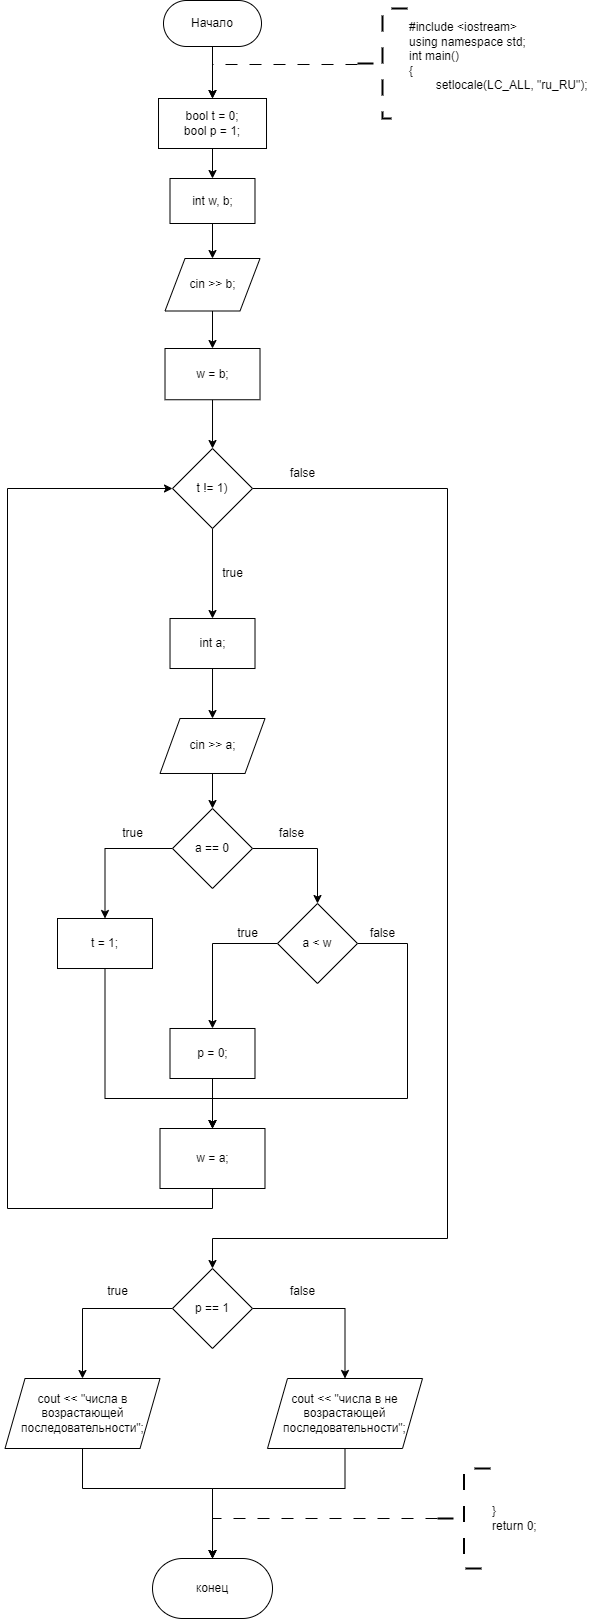

The diagram above was exported from draw.io. Its source (the exported page's mxGraphModel, read from the mxfile embedded in the PNG):
<mxGraphModel dx="696" dy="461" grid="1" gridSize="10" guides="1" tooltips="1" connect="1" arrows="1" fold="1" page="1" pageScale="1" pageWidth="827" pageHeight="1169" math="0" shadow="0">
  <root>
    <mxCell id="WIyWlLk6GJQsqaUBKTNV-0" />
    <mxCell id="WIyWlLk6GJQsqaUBKTNV-1" parent="WIyWlLk6GJQsqaUBKTNV-0" />
    <mxCell id="28vXfvrLVN2FK0aUUFSZ-0" value="" style="edgeStyle=orthogonalEdgeStyle;rounded=0;orthogonalLoop=1;jettySize=auto;html=1;" edge="1" parent="WIyWlLk6GJQsqaUBKTNV-1" source="28vXfvrLVN2FK0aUUFSZ-1" target="28vXfvrLVN2FK0aUUFSZ-3">
      <mxGeometry relative="1" as="geometry" />
    </mxCell>
    <mxCell id="28vXfvrLVN2FK0aUUFSZ-1" value="Начало" style="rounded=1;whiteSpace=wrap;html=1;arcSize=50;" vertex="1" parent="WIyWlLk6GJQsqaUBKTNV-1">
      <mxGeometry x="416" y="262" width="98" height="46" as="geometry" />
    </mxCell>
    <mxCell id="28vXfvrLVN2FK0aUUFSZ-8" value="" style="edgeStyle=orthogonalEdgeStyle;rounded=0;orthogonalLoop=1;jettySize=auto;html=1;" edge="1" parent="WIyWlLk6GJQsqaUBKTNV-1" source="28vXfvrLVN2FK0aUUFSZ-3" target="28vXfvrLVN2FK0aUUFSZ-7">
      <mxGeometry relative="1" as="geometry" />
    </mxCell>
    <mxCell id="28vXfvrLVN2FK0aUUFSZ-3" value="&lt;div&gt;bool t = 0;&lt;/div&gt;&lt;div&gt;bool p = 1;&lt;/div&gt;" style="rounded=0;whiteSpace=wrap;html=1;align=center;" vertex="1" parent="WIyWlLk6GJQsqaUBKTNV-1">
      <mxGeometry x="411.01" y="360" width="108" height="50" as="geometry" />
    </mxCell>
    <mxCell id="28vXfvrLVN2FK0aUUFSZ-4" value="" style="edgeStyle=orthogonalEdgeStyle;rounded=0;orthogonalLoop=1;jettySize=auto;html=1;dashed=1;dashPattern=12 12;entryX=0.5;entryY=0;entryDx=0;entryDy=0;" edge="1" parent="WIyWlLk6GJQsqaUBKTNV-1" source="28vXfvrLVN2FK0aUUFSZ-5" target="28vXfvrLVN2FK0aUUFSZ-3">
      <mxGeometry relative="1" as="geometry">
        <Array as="points">
          <mxPoint x="465" y="326" />
          <mxPoint x="465" y="360" />
        </Array>
      </mxGeometry>
    </mxCell>
    <mxCell id="28vXfvrLVN2FK0aUUFSZ-5" value="&lt;div&gt;#include &amp;lt;iostream&amp;gt;&lt;/div&gt;&lt;div&gt;using namespace std;&lt;/div&gt;&lt;div&gt;int main()&lt;/div&gt;&lt;div&gt;{&lt;/div&gt;&lt;span style=&quot;white-space: pre;&quot;&gt;&#09;&lt;/span&gt;setlocale(LC_ALL, &quot;ru_RU&quot;);&lt;div&gt;&lt;br&gt;&lt;/div&gt;" style="strokeWidth=2;html=1;shape=mxgraph.flowchart.annotation_2;align=left;labelPosition=right;pointerEvents=1;strokeColor=default;dashed=1;dashPattern=8 8;" vertex="1" parent="WIyWlLk6GJQsqaUBKTNV-1">
      <mxGeometry x="610" y="270" width="50" height="110" as="geometry" />
    </mxCell>
    <mxCell id="28vXfvrLVN2FK0aUUFSZ-10" value="" style="edgeStyle=orthogonalEdgeStyle;rounded=0;orthogonalLoop=1;jettySize=auto;html=1;" edge="1" parent="WIyWlLk6GJQsqaUBKTNV-1" source="28vXfvrLVN2FK0aUUFSZ-7" target="28vXfvrLVN2FK0aUUFSZ-9">
      <mxGeometry relative="1" as="geometry" />
    </mxCell>
    <mxCell id="28vXfvrLVN2FK0aUUFSZ-7" value="int w, b;" style="whiteSpace=wrap;html=1;rounded=0;" vertex="1" parent="WIyWlLk6GJQsqaUBKTNV-1">
      <mxGeometry x="422.5" y="440" width="84.99" height="45" as="geometry" />
    </mxCell>
    <mxCell id="28vXfvrLVN2FK0aUUFSZ-12" value="" style="edgeStyle=orthogonalEdgeStyle;rounded=0;orthogonalLoop=1;jettySize=auto;html=1;" edge="1" parent="WIyWlLk6GJQsqaUBKTNV-1" source="28vXfvrLVN2FK0aUUFSZ-9" target="28vXfvrLVN2FK0aUUFSZ-11">
      <mxGeometry relative="1" as="geometry" />
    </mxCell>
    <mxCell id="28vXfvrLVN2FK0aUUFSZ-9" value="cin &amp;gt;&amp;gt; b;" style="shape=parallelogram;perimeter=parallelogramPerimeter;whiteSpace=wrap;html=1;fixedSize=1;rounded=0;" vertex="1" parent="WIyWlLk6GJQsqaUBKTNV-1">
      <mxGeometry x="417.5" y="520" width="95.01" height="52.5" as="geometry" />
    </mxCell>
    <mxCell id="28vXfvrLVN2FK0aUUFSZ-14" value="" style="edgeStyle=orthogonalEdgeStyle;rounded=0;orthogonalLoop=1;jettySize=auto;html=1;" edge="1" parent="WIyWlLk6GJQsqaUBKTNV-1" source="28vXfvrLVN2FK0aUUFSZ-11" target="28vXfvrLVN2FK0aUUFSZ-13">
      <mxGeometry relative="1" as="geometry" />
    </mxCell>
    <mxCell id="28vXfvrLVN2FK0aUUFSZ-11" value="w = b;" style="whiteSpace=wrap;html=1;rounded=0;" vertex="1" parent="WIyWlLk6GJQsqaUBKTNV-1">
      <mxGeometry x="417.51" y="610" width="95" height="51.25" as="geometry" />
    </mxCell>
    <mxCell id="28vXfvrLVN2FK0aUUFSZ-16" value="" style="edgeStyle=orthogonalEdgeStyle;rounded=0;orthogonalLoop=1;jettySize=auto;html=1;" edge="1" parent="WIyWlLk6GJQsqaUBKTNV-1" source="28vXfvrLVN2FK0aUUFSZ-13" target="28vXfvrLVN2FK0aUUFSZ-15">
      <mxGeometry relative="1" as="geometry" />
    </mxCell>
    <mxCell id="28vXfvrLVN2FK0aUUFSZ-45" style="edgeStyle=orthogonalEdgeStyle;rounded=0;orthogonalLoop=1;jettySize=auto;html=1;exitX=1;exitY=0.5;exitDx=0;exitDy=0;entryX=0.5;entryY=0;entryDx=0;entryDy=0;" edge="1" parent="WIyWlLk6GJQsqaUBKTNV-1" source="28vXfvrLVN2FK0aUUFSZ-13" target="28vXfvrLVN2FK0aUUFSZ-36">
      <mxGeometry relative="1" as="geometry">
        <Array as="points">
          <mxPoint x="700" y="750" />
          <mxPoint x="700" y="1500" />
          <mxPoint x="465" y="1500" />
        </Array>
      </mxGeometry>
    </mxCell>
    <mxCell id="28vXfvrLVN2FK0aUUFSZ-13" value="t != 1)" style="rhombus;whiteSpace=wrap;html=1;rounded=0;" vertex="1" parent="WIyWlLk6GJQsqaUBKTNV-1">
      <mxGeometry x="425.01" y="710.005" width="80" height="80" as="geometry" />
    </mxCell>
    <mxCell id="28vXfvrLVN2FK0aUUFSZ-18" value="" style="edgeStyle=orthogonalEdgeStyle;rounded=0;orthogonalLoop=1;jettySize=auto;html=1;" edge="1" parent="WIyWlLk6GJQsqaUBKTNV-1" source="28vXfvrLVN2FK0aUUFSZ-15" target="28vXfvrLVN2FK0aUUFSZ-17">
      <mxGeometry relative="1" as="geometry" />
    </mxCell>
    <mxCell id="28vXfvrLVN2FK0aUUFSZ-15" value="int a;" style="whiteSpace=wrap;html=1;rounded=0;" vertex="1" parent="WIyWlLk6GJQsqaUBKTNV-1">
      <mxGeometry x="422.52" y="880.01" width="84.99" height="50" as="geometry" />
    </mxCell>
    <mxCell id="28vXfvrLVN2FK0aUUFSZ-20" value="" style="edgeStyle=orthogonalEdgeStyle;rounded=0;orthogonalLoop=1;jettySize=auto;html=1;" edge="1" parent="WIyWlLk6GJQsqaUBKTNV-1" source="28vXfvrLVN2FK0aUUFSZ-17" target="28vXfvrLVN2FK0aUUFSZ-19">
      <mxGeometry relative="1" as="geometry" />
    </mxCell>
    <mxCell id="28vXfvrLVN2FK0aUUFSZ-17" value="cin &amp;gt;&amp;gt; a;" style="shape=parallelogram;perimeter=parallelogramPerimeter;whiteSpace=wrap;html=1;fixedSize=1;rounded=0;" vertex="1" parent="WIyWlLk6GJQsqaUBKTNV-1">
      <mxGeometry x="412.52" y="980" width="104.99" height="54.99" as="geometry" />
    </mxCell>
    <mxCell id="28vXfvrLVN2FK0aUUFSZ-22" value="" style="edgeStyle=orthogonalEdgeStyle;rounded=0;orthogonalLoop=1;jettySize=auto;html=1;" edge="1" parent="WIyWlLk6GJQsqaUBKTNV-1" source="28vXfvrLVN2FK0aUUFSZ-19" target="28vXfvrLVN2FK0aUUFSZ-21">
      <mxGeometry relative="1" as="geometry" />
    </mxCell>
    <mxCell id="28vXfvrLVN2FK0aUUFSZ-24" value="" style="edgeStyle=orthogonalEdgeStyle;rounded=0;orthogonalLoop=1;jettySize=auto;html=1;" edge="1" parent="WIyWlLk6GJQsqaUBKTNV-1" source="28vXfvrLVN2FK0aUUFSZ-19" target="28vXfvrLVN2FK0aUUFSZ-23">
      <mxGeometry relative="1" as="geometry" />
    </mxCell>
    <mxCell id="28vXfvrLVN2FK0aUUFSZ-19" value="a == 0" style="rhombus;whiteSpace=wrap;html=1;rounded=0;" vertex="1" parent="WIyWlLk6GJQsqaUBKTNV-1">
      <mxGeometry x="424.995" y="1069.995" width="80" height="80" as="geometry" />
    </mxCell>
    <mxCell id="28vXfvrLVN2FK0aUUFSZ-34" style="edgeStyle=orthogonalEdgeStyle;rounded=0;orthogonalLoop=1;jettySize=auto;html=1;exitX=0.5;exitY=1;exitDx=0;exitDy=0;entryX=0.5;entryY=0;entryDx=0;entryDy=0;" edge="1" parent="WIyWlLk6GJQsqaUBKTNV-1" source="28vXfvrLVN2FK0aUUFSZ-21" target="28vXfvrLVN2FK0aUUFSZ-31">
      <mxGeometry relative="1" as="geometry">
        <Array as="points">
          <mxPoint x="358" y="1360" />
          <mxPoint x="465" y="1360" />
        </Array>
      </mxGeometry>
    </mxCell>
    <mxCell id="28vXfvrLVN2FK0aUUFSZ-21" value="t = 1;" style="whiteSpace=wrap;html=1;rounded=0;" vertex="1" parent="WIyWlLk6GJQsqaUBKTNV-1">
      <mxGeometry x="310" y="1180" width="95" height="50.01" as="geometry" />
    </mxCell>
    <mxCell id="28vXfvrLVN2FK0aUUFSZ-26" value="" style="edgeStyle=orthogonalEdgeStyle;rounded=0;orthogonalLoop=1;jettySize=auto;html=1;" edge="1" parent="WIyWlLk6GJQsqaUBKTNV-1" source="28vXfvrLVN2FK0aUUFSZ-23" target="28vXfvrLVN2FK0aUUFSZ-25">
      <mxGeometry relative="1" as="geometry" />
    </mxCell>
    <mxCell id="28vXfvrLVN2FK0aUUFSZ-32" style="edgeStyle=orthogonalEdgeStyle;rounded=0;orthogonalLoop=1;jettySize=auto;html=1;exitX=1;exitY=0.5;exitDx=0;exitDy=0;entryX=0.5;entryY=0;entryDx=0;entryDy=0;" edge="1" parent="WIyWlLk6GJQsqaUBKTNV-1" source="28vXfvrLVN2FK0aUUFSZ-23" target="28vXfvrLVN2FK0aUUFSZ-31">
      <mxGeometry relative="1" as="geometry">
        <Array as="points">
          <mxPoint x="660" y="1205" />
          <mxPoint x="660" y="1360" />
          <mxPoint x="465" y="1360" />
        </Array>
      </mxGeometry>
    </mxCell>
    <mxCell id="28vXfvrLVN2FK0aUUFSZ-23" value="a &amp;lt; w" style="rhombus;whiteSpace=wrap;html=1;rounded=0;" vertex="1" parent="WIyWlLk6GJQsqaUBKTNV-1">
      <mxGeometry x="529.995" y="1165.0049999999999" width="80" height="80" as="geometry" />
    </mxCell>
    <mxCell id="28vXfvrLVN2FK0aUUFSZ-33" value="" style="edgeStyle=orthogonalEdgeStyle;rounded=0;orthogonalLoop=1;jettySize=auto;html=1;" edge="1" parent="WIyWlLk6GJQsqaUBKTNV-1" source="28vXfvrLVN2FK0aUUFSZ-25" target="28vXfvrLVN2FK0aUUFSZ-31">
      <mxGeometry relative="1" as="geometry" />
    </mxCell>
    <mxCell id="28vXfvrLVN2FK0aUUFSZ-25" value="p = 0;" style="whiteSpace=wrap;html=1;rounded=0;" vertex="1" parent="WIyWlLk6GJQsqaUBKTNV-1">
      <mxGeometry x="422.5" y="1289.99" width="84.99" height="50.01" as="geometry" />
    </mxCell>
    <mxCell id="28vXfvrLVN2FK0aUUFSZ-27" value="true" style="text;html=1;align=center;verticalAlign=middle;resizable=0;points=[];autosize=1;strokeColor=none;fillColor=none;" vertex="1" parent="WIyWlLk6GJQsqaUBKTNV-1">
      <mxGeometry x="365" y="1080" width="40" height="30" as="geometry" />
    </mxCell>
    <mxCell id="28vXfvrLVN2FK0aUUFSZ-28" value="false" style="text;html=1;align=center;verticalAlign=middle;resizable=0;points=[];autosize=1;strokeColor=none;fillColor=none;" vertex="1" parent="WIyWlLk6GJQsqaUBKTNV-1">
      <mxGeometry x="519.01" y="1080" width="50" height="30" as="geometry" />
    </mxCell>
    <mxCell id="28vXfvrLVN2FK0aUUFSZ-29" value="true" style="text;html=1;align=center;verticalAlign=middle;resizable=0;points=[];autosize=1;strokeColor=none;fillColor=none;" vertex="1" parent="WIyWlLk6GJQsqaUBKTNV-1">
      <mxGeometry x="480" y="1180" width="40" height="30" as="geometry" />
    </mxCell>
    <mxCell id="28vXfvrLVN2FK0aUUFSZ-30" value="true" style="text;html=1;align=center;verticalAlign=middle;resizable=0;points=[];autosize=1;strokeColor=none;fillColor=none;" vertex="1" parent="WIyWlLk6GJQsqaUBKTNV-1">
      <mxGeometry x="465.01" y="820" width="40" height="30" as="geometry" />
    </mxCell>
    <mxCell id="28vXfvrLVN2FK0aUUFSZ-35" style="edgeStyle=orthogonalEdgeStyle;rounded=0;orthogonalLoop=1;jettySize=auto;html=1;exitX=0.5;exitY=1;exitDx=0;exitDy=0;entryX=0;entryY=0.5;entryDx=0;entryDy=0;" edge="1" parent="WIyWlLk6GJQsqaUBKTNV-1" source="28vXfvrLVN2FK0aUUFSZ-31" target="28vXfvrLVN2FK0aUUFSZ-13">
      <mxGeometry relative="1" as="geometry">
        <Array as="points">
          <mxPoint x="465" y="1470" />
          <mxPoint x="260" y="1470" />
          <mxPoint x="260" y="750" />
        </Array>
      </mxGeometry>
    </mxCell>
    <mxCell id="28vXfvrLVN2FK0aUUFSZ-31" value="w = a;" style="whiteSpace=wrap;html=1;" vertex="1" parent="WIyWlLk6GJQsqaUBKTNV-1">
      <mxGeometry x="412.5" y="1390" width="104.99" height="60" as="geometry" />
    </mxCell>
    <mxCell id="28vXfvrLVN2FK0aUUFSZ-40" value="" style="edgeStyle=orthogonalEdgeStyle;rounded=0;orthogonalLoop=1;jettySize=auto;html=1;" edge="1" parent="WIyWlLk6GJQsqaUBKTNV-1" source="28vXfvrLVN2FK0aUUFSZ-36" target="28vXfvrLVN2FK0aUUFSZ-39">
      <mxGeometry relative="1" as="geometry" />
    </mxCell>
    <mxCell id="28vXfvrLVN2FK0aUUFSZ-42" value="" style="edgeStyle=orthogonalEdgeStyle;rounded=0;orthogonalLoop=1;jettySize=auto;html=1;" edge="1" parent="WIyWlLk6GJQsqaUBKTNV-1" source="28vXfvrLVN2FK0aUUFSZ-36" target="28vXfvrLVN2FK0aUUFSZ-41">
      <mxGeometry relative="1" as="geometry" />
    </mxCell>
    <mxCell id="28vXfvrLVN2FK0aUUFSZ-36" value="p == 1" style="rhombus;whiteSpace=wrap;html=1;" vertex="1" parent="WIyWlLk6GJQsqaUBKTNV-1">
      <mxGeometry x="424.99" y="1530" width="80" height="80" as="geometry" />
    </mxCell>
    <mxCell id="28vXfvrLVN2FK0aUUFSZ-50" style="edgeStyle=orthogonalEdgeStyle;rounded=0;orthogonalLoop=1;jettySize=auto;html=1;exitX=0.5;exitY=1;exitDx=0;exitDy=0;entryX=0.5;entryY=0;entryDx=0;entryDy=0;" edge="1" parent="WIyWlLk6GJQsqaUBKTNV-1" source="28vXfvrLVN2FK0aUUFSZ-39" target="28vXfvrLVN2FK0aUUFSZ-47">
      <mxGeometry relative="1" as="geometry">
        <Array as="points">
          <mxPoint x="335" y="1750" />
          <mxPoint x="465" y="1750" />
        </Array>
      </mxGeometry>
    </mxCell>
    <mxCell id="28vXfvrLVN2FK0aUUFSZ-39" value="cout &amp;lt;&amp;lt; &quot;числа в возрастающей последовательности&quot;;" style="shape=parallelogram;perimeter=parallelogramPerimeter;whiteSpace=wrap;html=1;fixedSize=1;" vertex="1" parent="WIyWlLk6GJQsqaUBKTNV-1">
      <mxGeometry x="257.51" y="1640" width="155.01" height="70" as="geometry" />
    </mxCell>
    <mxCell id="28vXfvrLVN2FK0aUUFSZ-51" style="edgeStyle=orthogonalEdgeStyle;rounded=0;orthogonalLoop=1;jettySize=auto;html=1;exitX=0.5;exitY=1;exitDx=0;exitDy=0;entryX=0.5;entryY=0;entryDx=0;entryDy=0;" edge="1" parent="WIyWlLk6GJQsqaUBKTNV-1" source="28vXfvrLVN2FK0aUUFSZ-41" target="28vXfvrLVN2FK0aUUFSZ-47">
      <mxGeometry relative="1" as="geometry">
        <Array as="points">
          <mxPoint x="598" y="1750" />
          <mxPoint x="465" y="1750" />
        </Array>
      </mxGeometry>
    </mxCell>
    <mxCell id="28vXfvrLVN2FK0aUUFSZ-41" value="cout &amp;lt;&amp;lt; &quot;числа в не возрастающей последовательности&quot;;" style="shape=parallelogram;perimeter=parallelogramPerimeter;whiteSpace=wrap;html=1;fixedSize=1;" vertex="1" parent="WIyWlLk6GJQsqaUBKTNV-1">
      <mxGeometry x="520" y="1640" width="155.01" height="70" as="geometry" />
    </mxCell>
    <mxCell id="28vXfvrLVN2FK0aUUFSZ-43" value="true" style="text;html=1;align=center;verticalAlign=middle;resizable=0;points=[];autosize=1;strokeColor=none;fillColor=none;" vertex="1" parent="WIyWlLk6GJQsqaUBKTNV-1">
      <mxGeometry x="350" y="1538" width="40" height="30" as="geometry" />
    </mxCell>
    <mxCell id="28vXfvrLVN2FK0aUUFSZ-44" value="false" style="text;html=1;align=center;verticalAlign=middle;resizable=0;points=[];autosize=1;strokeColor=none;fillColor=none;" vertex="1" parent="WIyWlLk6GJQsqaUBKTNV-1">
      <mxGeometry x="529.99" y="1538" width="50" height="30" as="geometry" />
    </mxCell>
    <mxCell id="28vXfvrLVN2FK0aUUFSZ-46" value="false" style="text;html=1;align=center;verticalAlign=middle;resizable=0;points=[];autosize=1;strokeColor=none;fillColor=none;" vertex="1" parent="WIyWlLk6GJQsqaUBKTNV-1">
      <mxGeometry x="529.99" y="720" width="50" height="30" as="geometry" />
    </mxCell>
    <mxCell id="28vXfvrLVN2FK0aUUFSZ-47" value="конец" style="rounded=1;whiteSpace=wrap;html=1;arcSize=50;" vertex="1" parent="WIyWlLk6GJQsqaUBKTNV-1">
      <mxGeometry x="405.01" y="1820" width="120" height="60" as="geometry" />
    </mxCell>
    <mxCell id="28vXfvrLVN2FK0aUUFSZ-48" style="edgeStyle=orthogonalEdgeStyle;rounded=0;orthogonalLoop=1;jettySize=auto;html=1;exitX=0;exitY=0.5;exitDx=0;exitDy=0;exitPerimeter=0;entryX=0.5;entryY=0;entryDx=0;entryDy=0;dashed=1;dashPattern=12 12;" edge="1" parent="WIyWlLk6GJQsqaUBKTNV-1" source="28vXfvrLVN2FK0aUUFSZ-49" target="28vXfvrLVN2FK0aUUFSZ-47">
      <mxGeometry relative="1" as="geometry">
        <Array as="points">
          <mxPoint x="465" y="1780" />
        </Array>
      </mxGeometry>
    </mxCell>
    <mxCell id="28vXfvrLVN2FK0aUUFSZ-49" value="&lt;div&gt;&lt;span style=&quot;background-color: initial;&quot;&gt;}&lt;/span&gt;&lt;/div&gt;&lt;div&gt;&lt;span style=&quot;background-color: initial;&quot;&gt;return 0;&lt;/span&gt;&lt;/div&gt;" style="strokeWidth=2;html=1;shape=mxgraph.flowchart.annotation_2;align=left;labelPosition=right;pointerEvents=1;strokeColor=default;dashed=1;dashPattern=8 8;" vertex="1" parent="WIyWlLk6GJQsqaUBKTNV-1">
      <mxGeometry x="690.0000000000001" y="1730" width="53.02" height="100" as="geometry" />
    </mxCell>
    <mxCell id="28vXfvrLVN2FK0aUUFSZ-52" value="false" style="text;html=1;align=center;verticalAlign=middle;resizable=0;points=[];autosize=1;strokeColor=none;fillColor=none;" vertex="1" parent="WIyWlLk6GJQsqaUBKTNV-1">
      <mxGeometry x="609.99" y="1180" width="50" height="30" as="geometry" />
    </mxCell>
  </root>
</mxGraphModel>